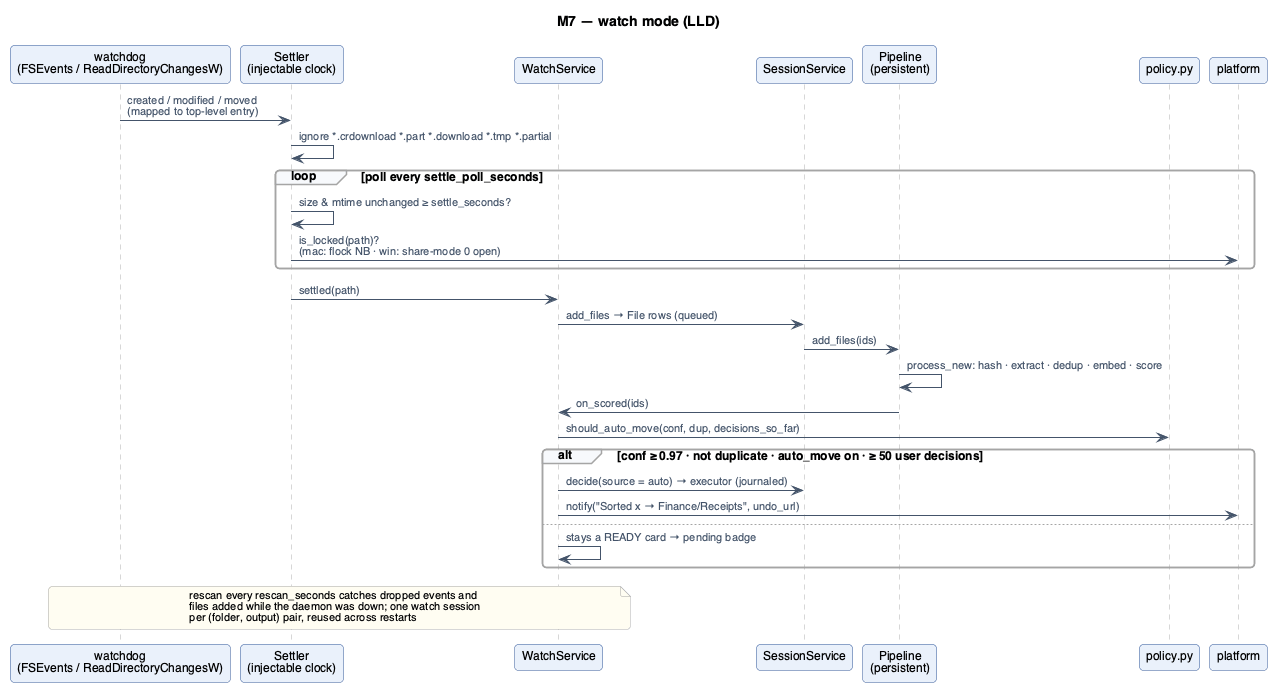

The diagram above was rendered by PlantUML. Its source (embedded in the PNG):
@startuml lld-watch
!include _style.iuml
title M7 — watch mode (LLD)

participant "watchdog\n(FSEvents / ReadDirectoryChangesW)" as WD
participant "Settler\n(injectable clock)" as ST
participant "WatchService" as WS
participant "SessionService" as Svc
participant "Pipeline\n(persistent)" as P
participant "policy.py" as Pol
participant "platform" as Pl

WD -> ST : created / modified / moved\n(mapped to top-level entry)
ST -> ST : ignore *.crdownload *.part *.download *.tmp *.partial
loop poll every settle_poll_seconds
  ST -> ST : size & mtime unchanged ≥ settle_seconds?
  ST -> Pl : is_locked(path)?\n(mac: flock NB · win: share-mode 0 open)
end
ST -> WS : settled(path)
WS -> Svc : add_files → File rows (queued)
Svc -> P : add_files(ids)
P -> P : process_new: hash · extract · dedup · embed · score
P -> WS : on_scored(ids)
WS -> Pol : should_auto_move(conf, dup, decisions_so_far)
alt conf ≥ 0.97 · not duplicate · auto_move on · ≥ 50 user decisions
  WS -> Svc : decide(source = auto) → executor (journaled)
  WS -> Pl : notify("Sorted x → Finance/Receipts", undo_url)
else
  WS -> WS : stays a READY card → pending badge
end
note over WD, WS
  rescan every rescan_seconds catches dropped events and
  files added while the daemon was down; one watch session
  per (folder, output) pair, reused across restarts
end note
@enduml